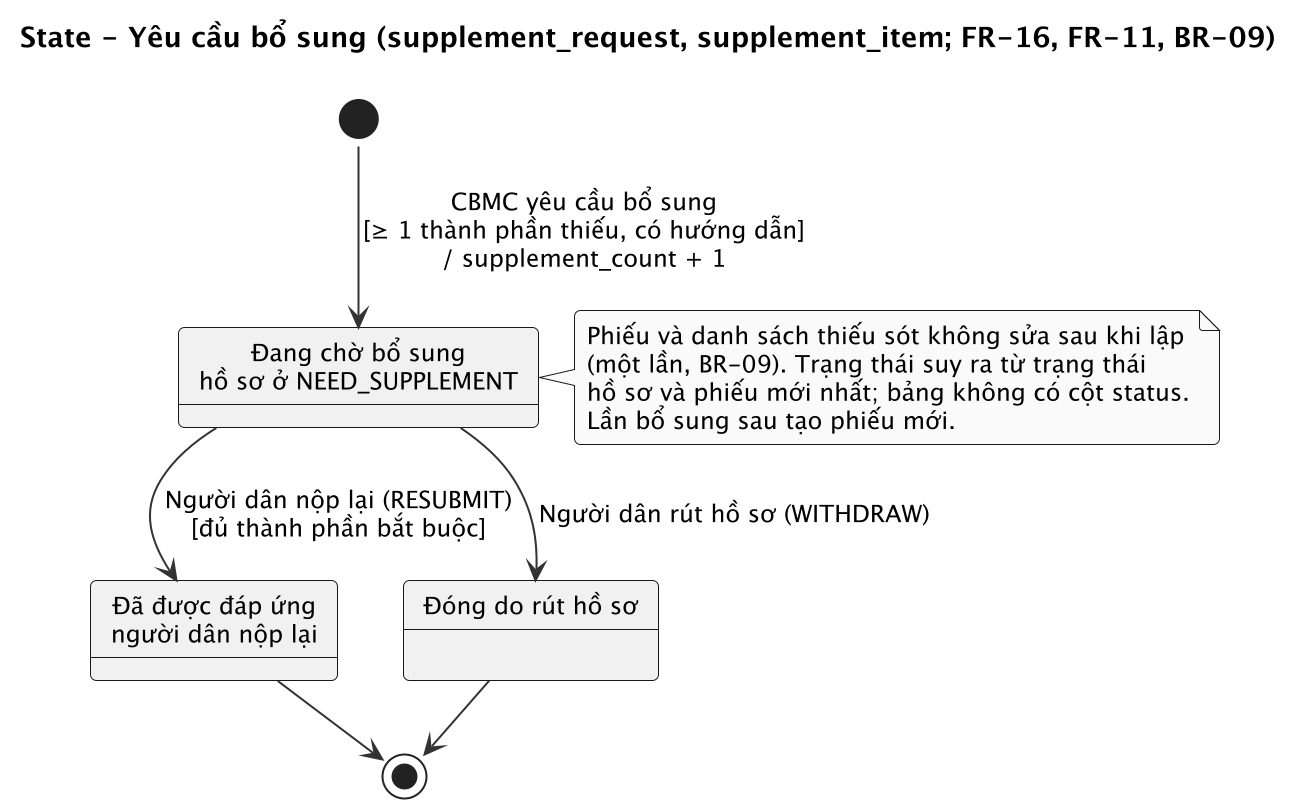

The diagram above was rendered by PlantUML. Its source (embedded in the PNG):
@startuml 22_state_yeu_cau_bo_sung
!pragma layout smetana
skinparam shadowing false
skinparam dpi 192
skinparam monochrome true
skinparam defaultFontName "Liberation Sans"
skinparam defaultFontSize 12
skinparam roundCorner 6
skinparam ArrowColor #333333
skinparam BackgroundColor white
title State - Yêu cầu bổ sung (supplement_request, supplement_item; FR-16, FR-11, BR-09)
state "Đang chờ bổ sung\nhồ sơ ở NEED_SUPPLEMENT" as OPEN
state "Đã được đáp ứng\nngười dân nộp lại" as DONE
state "Đóng do rút hồ sơ" as CLOSED
[*] --> OPEN : CBMC yêu cầu bổ sung\n[≥ 1 thành phần thiếu, có hướng dẫn]\n/ supplement_count + 1
OPEN --> DONE : Người dân nộp lại (RESUBMIT)\n[đủ thành phần bắt buộc]
OPEN --> CLOSED : Người dân rút hồ sơ (WITHDRAW)
DONE --> [*]
CLOSED --> [*]
note right of OPEN
  Phiếu và danh sách thiếu sót không sửa sau khi lập
  (một lần, BR-09). Trạng thái suy ra từ trạng thái
  hồ sơ và phiếu mới nhất; bảng không có cột status.
  Lần bổ sung sau tạo phiếu mới.
end note
@enduml